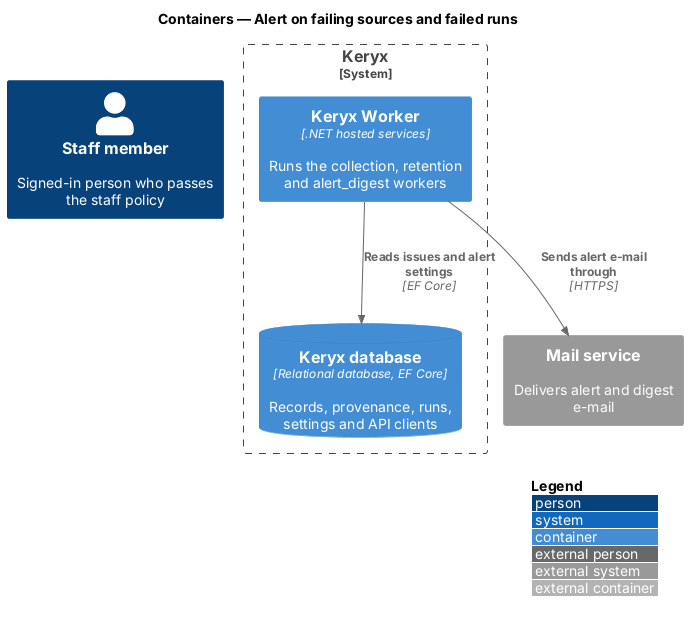

The diagram above was rendered by PlantUML. Its source (embedded in the PNG):
@startuml
!include <C4/C4_Container>
LAYOUT_WITH_LEGEND()
title Containers — Alert on failing sources and failed runs

Person(staff, "Staff member", "Signed-in person who passes the staff policy")
System_Boundary(keryx, "Keryx") {
  Container(worker, "Keryx Worker", ".NET hosted services", "Runs the collection, retention and alert_digest workers")
  ContainerDb(db, "Keryx database", "Relational database, EF Core", "Records, provenance, runs, settings and API clients")
}
System_Ext(mail, "Mail service", "Delivers alert and digest e-mail")

Rel(worker, db, "Reads issues and alert settings", "EF Core")
Rel(worker, mail, "Sends alert e-mail through", "HTTPS")
@enduml